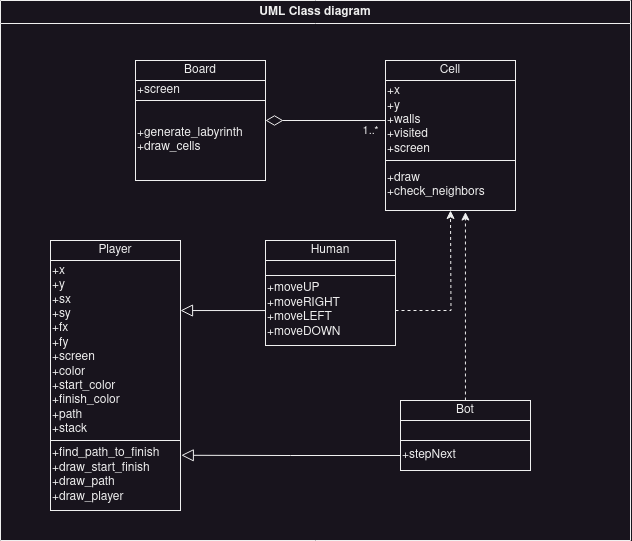

The diagram above was exported from draw.io. Its source (the exported page's mxGraphModel, read from the mxfile embedded in the PNG):
<mxGraphModel dx="1195" dy="605" grid="1" gridSize="10" guides="1" tooltips="1" connect="1" arrows="1" fold="1" page="1" pageScale="1" pageWidth="850" pageHeight="1100" math="0" shadow="0">
  <root>
    <mxCell id="0" />
    <mxCell id="1" parent="0" />
    <mxCell id="SH9_Yjjwa7sFVo5rOxp8-14" value="UML Class diagram" style="swimlane;whiteSpace=wrap" vertex="1" parent="1">
      <mxGeometry x="100" y="90" width="630" height="540" as="geometry" />
    </mxCell>
    <mxCell id="SH9_Yjjwa7sFVo5rOxp8-29" value="&lt;div&gt;Board&lt;/div&gt;" style="rounded=0;whiteSpace=wrap;html=1;" vertex="1" parent="SH9_Yjjwa7sFVo5rOxp8-14">
      <mxGeometry x="135" y="60" width="130" height="20" as="geometry" />
    </mxCell>
    <mxCell id="SH9_Yjjwa7sFVo5rOxp8-30" value="+screen" style="rounded=0;whiteSpace=wrap;html=1;align=left;" vertex="1" parent="SH9_Yjjwa7sFVo5rOxp8-14">
      <mxGeometry x="135" y="80" width="130" height="20" as="geometry" />
    </mxCell>
    <mxCell id="SH9_Yjjwa7sFVo5rOxp8-31" value="&lt;div align=&quot;left&quot;&gt;+generate_labyrinth&lt;/div&gt;&lt;div align=&quot;left&quot;&gt;+draw_cells&lt;br&gt;&lt;/div&gt;" style="rounded=0;whiteSpace=wrap;html=1;align=left;" vertex="1" parent="SH9_Yjjwa7sFVo5rOxp8-14">
      <mxGeometry x="135" y="100" width="130" height="80" as="geometry" />
    </mxCell>
    <mxCell id="SH9_Yjjwa7sFVo5rOxp8-32" value="Cell" style="rounded=0;whiteSpace=wrap;html=1;" vertex="1" parent="SH9_Yjjwa7sFVo5rOxp8-14">
      <mxGeometry x="385" y="60" width="130" height="20" as="geometry" />
    </mxCell>
    <mxCell id="SH9_Yjjwa7sFVo5rOxp8-49" value="1..*" style="edgeStyle=orthogonalEdgeStyle;rounded=0;orthogonalLoop=1;jettySize=auto;html=1;entryX=1;entryY=0.25;entryDx=0;entryDy=0;endArrow=diamondThin;endFill=0;strokeWidth=1;endSize=15;" edge="1" parent="SH9_Yjjwa7sFVo5rOxp8-14" source="SH9_Yjjwa7sFVo5rOxp8-33" target="SH9_Yjjwa7sFVo5rOxp8-31">
      <mxGeometry x="-0.75" y="10" relative="1" as="geometry">
        <mxPoint x="270" y="120" as="targetPoint" />
        <mxPoint as="offset" />
      </mxGeometry>
    </mxCell>
    <mxCell id="SH9_Yjjwa7sFVo5rOxp8-33" value="&lt;div&gt;+x&lt;/div&gt;&lt;div&gt;+y&lt;/div&gt;&lt;div&gt;+walls&lt;br&gt;&lt;/div&gt;&lt;div&gt;+visited&lt;/div&gt;&lt;div&gt;+screen&lt;br&gt;&lt;/div&gt;" style="rounded=0;whiteSpace=wrap;html=1;align=left;" vertex="1" parent="SH9_Yjjwa7sFVo5rOxp8-14">
      <mxGeometry x="385" y="80" width="130" height="80" as="geometry" />
    </mxCell>
    <mxCell id="SH9_Yjjwa7sFVo5rOxp8-34" value="&lt;div&gt;+draw&lt;/div&gt;&lt;div&gt;+check_neighbors&lt;br&gt;&lt;/div&gt;" style="rounded=0;whiteSpace=wrap;html=1;align=left;" vertex="1" parent="SH9_Yjjwa7sFVo5rOxp8-14">
      <mxGeometry x="385" y="160" width="130" height="50" as="geometry" />
    </mxCell>
    <mxCell id="SH9_Yjjwa7sFVo5rOxp8-35" value="Player" style="rounded=0;whiteSpace=wrap;html=1;" vertex="1" parent="SH9_Yjjwa7sFVo5rOxp8-14">
      <mxGeometry x="50" y="240" width="130" height="20" as="geometry" />
    </mxCell>
    <mxCell id="SH9_Yjjwa7sFVo5rOxp8-36" value="&lt;div&gt;+x&lt;/div&gt;&lt;div&gt;+y&lt;/div&gt;&lt;div&gt;+sx&lt;/div&gt;&lt;div&gt;+sy&lt;/div&gt;&lt;div&gt;+fx&lt;/div&gt;&lt;div&gt;+fy&lt;/div&gt;&lt;div&gt;+screen&lt;/div&gt;&lt;div&gt;+color&lt;br&gt;+start_color&lt;br&gt;+finish_color&lt;/div&gt;&lt;div&gt;+path&lt;/div&gt;&lt;div&gt;+stack&lt;br&gt;&lt;/div&gt;" style="rounded=0;whiteSpace=wrap;html=1;align=left;" vertex="1" parent="SH9_Yjjwa7sFVo5rOxp8-14">
      <mxGeometry x="50" y="260" width="130" height="180" as="geometry" />
    </mxCell>
    <mxCell id="SH9_Yjjwa7sFVo5rOxp8-37" value="&lt;div&gt;+find_path_to_finish&lt;/div&gt;&lt;div&gt;+draw_start_finish&lt;/div&gt;&lt;div&gt;+draw_path&lt;/div&gt;&lt;div&gt;+draw_player&lt;br&gt;&lt;/div&gt;" style="rounded=0;whiteSpace=wrap;html=1;align=left;" vertex="1" parent="SH9_Yjjwa7sFVo5rOxp8-14">
      <mxGeometry x="50" y="440" width="130" height="70" as="geometry" />
    </mxCell>
    <mxCell id="SH9_Yjjwa7sFVo5rOxp8-38" value="Human" style="rounded=0;whiteSpace=wrap;html=1;" vertex="1" parent="SH9_Yjjwa7sFVo5rOxp8-14">
      <mxGeometry x="265" y="240" width="130" height="20" as="geometry" />
    </mxCell>
    <mxCell id="SH9_Yjjwa7sFVo5rOxp8-39" value="" style="rounded=0;whiteSpace=wrap;html=1;align=left;" vertex="1" parent="SH9_Yjjwa7sFVo5rOxp8-14">
      <mxGeometry x="265" y="260" width="130" height="15" as="geometry" />
    </mxCell>
    <mxCell id="SH9_Yjjwa7sFVo5rOxp8-47" style="edgeStyle=orthogonalEdgeStyle;rounded=0;orthogonalLoop=1;jettySize=auto;html=1;entryX=1;entryY=0.278;entryDx=0;entryDy=0;entryPerimeter=0;strokeWidth=1;endSize=10;endArrow=block;endFill=0;" edge="1" parent="SH9_Yjjwa7sFVo5rOxp8-14" source="SH9_Yjjwa7sFVo5rOxp8-40" target="SH9_Yjjwa7sFVo5rOxp8-36">
      <mxGeometry relative="1" as="geometry" />
    </mxCell>
    <mxCell id="SH9_Yjjwa7sFVo5rOxp8-50" style="edgeStyle=orthogonalEdgeStyle;rounded=0;orthogonalLoop=1;jettySize=auto;html=1;dashed=1;" edge="1" parent="SH9_Yjjwa7sFVo5rOxp8-14" source="SH9_Yjjwa7sFVo5rOxp8-40">
      <mxGeometry relative="1" as="geometry">
        <mxPoint x="450" y="210" as="targetPoint" />
      </mxGeometry>
    </mxCell>
    <mxCell id="SH9_Yjjwa7sFVo5rOxp8-40" value="+moveUP&lt;br&gt;+moveRIGHT&lt;br&gt;+moveLEFT&lt;br&gt;+moveDOWN" style="rounded=0;whiteSpace=wrap;html=1;align=left;" vertex="1" parent="SH9_Yjjwa7sFVo5rOxp8-14">
      <mxGeometry x="265" y="275" width="130" height="70" as="geometry" />
    </mxCell>
    <mxCell id="SH9_Yjjwa7sFVo5rOxp8-51" style="edgeStyle=orthogonalEdgeStyle;rounded=0;orthogonalLoop=1;jettySize=auto;html=1;entryX=0.615;entryY=1.031;entryDx=0;entryDy=0;entryPerimeter=0;dashed=1;" edge="1" parent="SH9_Yjjwa7sFVo5rOxp8-14" source="SH9_Yjjwa7sFVo5rOxp8-41" target="SH9_Yjjwa7sFVo5rOxp8-34">
      <mxGeometry relative="1" as="geometry" />
    </mxCell>
    <mxCell id="SH9_Yjjwa7sFVo5rOxp8-41" value="Bot" style="rounded=0;whiteSpace=wrap;html=1;" vertex="1" parent="SH9_Yjjwa7sFVo5rOxp8-14">
      <mxGeometry x="400" y="400" width="130" height="20" as="geometry" />
    </mxCell>
    <mxCell id="SH9_Yjjwa7sFVo5rOxp8-42" value="" style="rounded=0;whiteSpace=wrap;html=1;align=left;" vertex="1" parent="SH9_Yjjwa7sFVo5rOxp8-14">
      <mxGeometry x="400" y="420" width="130" height="20" as="geometry" />
    </mxCell>
    <mxCell id="SH9_Yjjwa7sFVo5rOxp8-48" style="edgeStyle=orthogonalEdgeStyle;rounded=0;orthogonalLoop=1;jettySize=auto;html=1;entryX=1.006;entryY=0.211;entryDx=0;entryDy=0;endArrow=block;endFill=0;strokeWidth=1;endSize=10;entryPerimeter=0;" edge="1" parent="SH9_Yjjwa7sFVo5rOxp8-14" source="SH9_Yjjwa7sFVo5rOxp8-43" target="SH9_Yjjwa7sFVo5rOxp8-37">
      <mxGeometry relative="1" as="geometry" />
    </mxCell>
    <mxCell id="SH9_Yjjwa7sFVo5rOxp8-43" value="+stepNext" style="rounded=0;whiteSpace=wrap;html=1;align=left;" vertex="1" parent="SH9_Yjjwa7sFVo5rOxp8-14">
      <mxGeometry x="400" y="440" width="130" height="30" as="geometry" />
    </mxCell>
  </root>
</mxGraphModel>